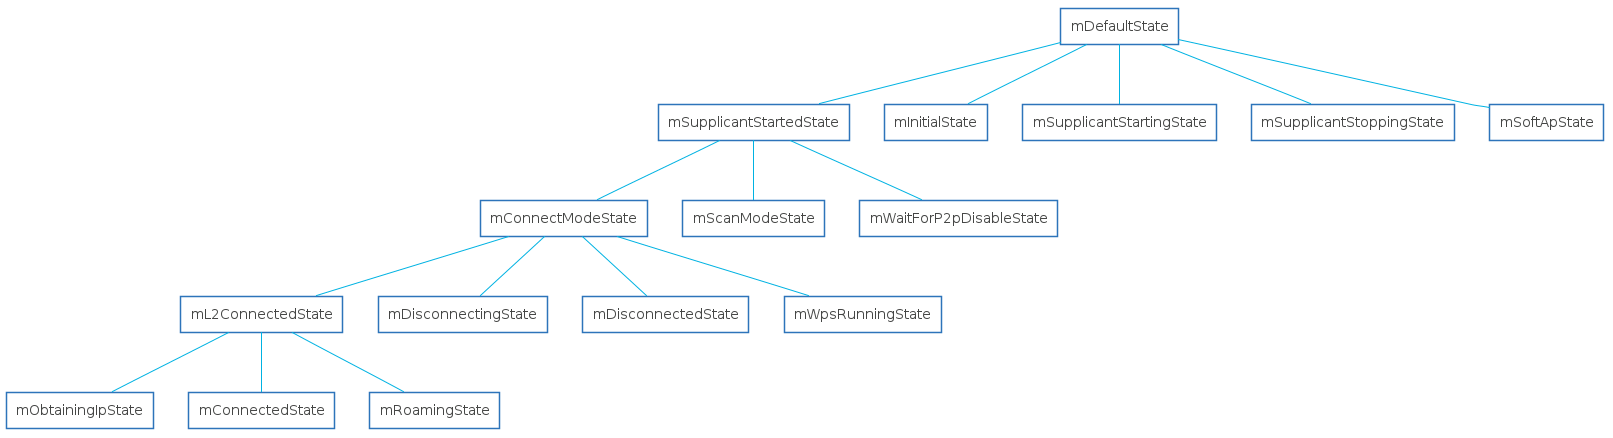

The diagram above was rendered by PlantUML. Its source (embedded in the PNG):
@startuml

skinparam shadowing false
skinparam DefaultFontName Proxima Nova
skinparam ArrowColor #00b2e2
skinparam DefaultFontColor #454645

skinparam ActivityBorderColor #2D74BA
skinparam ActivityDiamondBorderColor #2D74BA
skinparam ActorBorderColor #2D74BA
skinparam AgentBorderColor #2D74BA
skinparam ArtifactBorderColor #2D74BA
skinparam BoundaryBorderColor #2D74BA
skinparam CardBorderColor #2D74BA
skinparam ClassBorderColor #2D74BA
skinparam CloudBorderColor #2D74BA
skinparam CollectionsBorderColor #2D74BA
skinparam ComponentBorderColor #2D74BA
skinparam ControlBorderColor #2D74BA
skinparam DatabaseBorderColor #2D74BA
skinparam EntityBorderColor #2D74BA
skinparam FileBorderColor #2D74BA
skinparam FolderBorderColor #2D74BA
skinparam FrameBorderColor #2D74BA
skinparam InterfaceBorderColor #2D74BA
skinparam LegendBorderColor #2D74BA
skinparam NodeBorderColor #2D74BA
skinparam NoteBorderColor #2D74BA
skinparam ObjectBorderColor #2D74BA
skinparam PackageBorderColor #2D74BA
skinparam PageBorderColor #2D74BA
skinparam ParticipantBorderColor #2D74BA
skinparam PartitionBorderColor #2D74BA
skinparam QueueBorderColor #2D74BA
skinparam RectangleBorderColor #2D74BA
skinparam SequenceBoxBorderColor #2D74BA
skinparam SequenceDividerBorderColor #2D74BA
skinparam SequenceGroupBorderColor #2D74BA
skinparam SequenceLifeLineBorderColor #2D74BA
skinparam SequenceReferenceBorderColor #2D74BA
skinparam StackBorderColor #2D74BA
skinparam StateBorderColor #2D74BA
skinparam StereotypeABorderColor #2D74BA
skinparam StereotypeCBorderColor #2D74BA
skinparam StereotypeEBorderColor #2D74BA
skinparam StereotypeIBorderColor #2D74BA
skinparam StereotypeNBorderColor #2D74BA
skinparam StorageBorderColor #2D74BA
skinparam SwimlaneBorderColor #2D74BA
skinparam UsecaseBorderColor #2D74BA

skinparam ActivityBackgroundColor #FFFFFF
skinparam ActivityDiamondBackgroundColor #FFFFFF
skinparam ActorBackgroundColor #FFFFFF
skinparam AgentBackgroundColor #FFFFFF
skinparam ArtifactBackgroundColor #FFFFFF
skinparam BackgroundColor #FFFFFF
skinparam BoundaryBackgroundColor #FFFFFF
skinparam CardBackgroundColor #FFFFFF
skinparam ClassBackgroundColor #FFFFFF
skinparam ClassHeaderBackgroundColor #FFFFFF
skinparam CloudBackgroundColor #FFFFFF
skinparam CollectionsBackgroundColor #FFFFFF
skinparam ComponentBackgroundColor #FFFFFF
skinparam ControlBackgroundColor #FFFFFF
skinparam DatabaseBackgroundColor #FFFFFF
skinparam EntityBackgroundColor #FFFFFF
skinparam FileBackgroundColor #FFFFFF
skinparam FolderBackgroundColor #FFFFFF
skinparam FrameBackgroundColor #FFFFFF
skinparam IconPackageBackgroundColor #FFFFFF
skinparam IconPrivateBackgroundColor #FFFFFF
skinparam IconProtectedBackgroundColor #FFFFFF
skinparam IconPublicBackgroundColor #FFFFFF
skinparam InterfaceBackgroundColor #FFFFFF
skinparam LegendBackgroundColor #FFFFFF
skinparam NodeBackgroundColor #FFFFFF
skinparam NoteBackgroundColor #FFFFFF
skinparam ObjectBackgroundColor #FFFFFF
skinparam PackageBackgroundColor #FFFFFF
skinparam ParticipantBackgroundColor #FFFFFF
skinparam PartitionBackgroundColor #FFFFFF
skinparam QueueBackgroundColor #FFFFFF
skinparam RectangleBackgroundColor #FFFFFF
skinparam SequenceBoxBackgroundColor #FFFFFF
skinparam SequenceDividerBackgroundColor #FFFFFF
skinparam SequenceGroupBackgroundColor #FFFFFF
skinparam SequenceGroupBodyBackgroundColor #FFFFFF
skinparam SequenceLifeLineBackgroundColor #FFFFFF
skinparam SequenceReferenceBackgroundColor #FFFFFF
skinparam SequenceReferenceHeaderBackgroundColor #FFFFFF
skinparam StackBackgroundColor #FFFFFF
skinparam StateBackgroundColor #FFFFFF
skinparam StereotypeABackgroundColor #FFFFFF
skinparam StereotypeCBackgroundColor #FFFFFF
skinparam StereotypeEBackgroundColor #FFFFFF
skinparam StereotypeIBackgroundColor #FFFFFF
skinparam StereotypeNBackgroundColor #FFFFFF
skinparam StorageBackgroundColor #FFFFFF
skinparam TitleBackgroundColor #FFFFFF
skinparam UsecaseBackgroundColor #FFFFFF

skinparam ActivityStartColor #454645
skinparam ActivityEndColor #454645
skinparam StateStartColor #454645
skinparam StateEndColor #454645
rectangle mDefaultState
rectangle mInitialState
rectangle mSupplicantStartingState
rectangle mSupplicantStartedState
rectangle mScanModeState
rectangle mConnectModeState
rectangle mL2ConnectedState
rectangle mObtainingIpState
rectangle mConnectedState
rectangle mRoamingState
rectangle mDisconnectingState
rectangle mDisconnectedState
rectangle mWpsRunningState
rectangle mWaitForP2pDisableState
rectangle mSupplicantStoppingState
rectangle mSoftApState

mInitialState-up-mDefaultState
mSupplicantStartingState-up-mDefaultState
mSupplicantStartedState-up-mDefaultState
mScanModeState-up-mSupplicantStartedState
mConnectModeState-up-mSupplicantStartedState
mL2ConnectedState-up-mConnectModeState
mObtainingIpState-up-mL2ConnectedState
mConnectedState-up-mL2ConnectedState
mRoamingState-up-mL2ConnectedState
mDisconnectingState-up-mConnectModeState
mDisconnectedState-up-mConnectModeState
mWpsRunningState-up-mConnectModeState
mWaitForP2pDisableState-up-mSupplicantStartedState
mSupplicantStoppingState-up-mDefaultState
mSoftApState-up-mDefaultState
@enduml